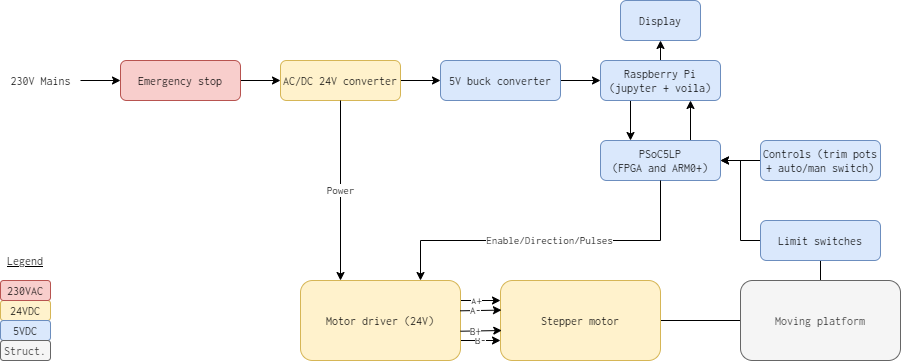

The diagram above was exported from draw.io. Its source (the exported page's mxGraphModel, read from the mxfile embedded in the PNG):
<mxGraphModel dx="1185" dy="793" grid="1" gridSize="10" guides="1" tooltips="1" connect="1" arrows="1" fold="1" page="1" pageScale="1" pageWidth="827" pageHeight="1169" math="0" shadow="0">
  <root>
    <mxCell id="0" />
    <mxCell id="1" parent="0" />
    <mxCell id="vu1IWa21np2xCeklPTIS-41" value="" style="edgeStyle=orthogonalEdgeStyle;rounded=0;orthogonalLoop=1;jettySize=auto;html=1;endArrow=none;endFill=0;fontFamily=Inconsolata;fontSource=https%3A%2F%2Ffonts.googleapis.com%2Fcss%3Ffamily%3DInconsolata;" edge="1" parent="1" source="vu1IWa21np2xCeklPTIS-1" target="vu1IWa21np2xCeklPTIS-37">
      <mxGeometry relative="1" as="geometry" />
    </mxCell>
    <mxCell id="vu1IWa21np2xCeklPTIS-1" value="Stepper motor" style="rounded=1;whiteSpace=wrap;html=1;fontFamily=Inconsolata;fontSource=https%3A%2F%2Ffonts.googleapis.com%2Fcss%3Ffamily%3DInconsolata;fillColor=#fff2cc;strokeColor=#d6b656;" vertex="1" parent="1">
      <mxGeometry x="500" y="640" width="160" height="80" as="geometry" />
    </mxCell>
    <mxCell id="vu1IWa21np2xCeklPTIS-22" value="" style="edgeStyle=orthogonalEdgeStyle;rounded=0;orthogonalLoop=1;jettySize=auto;html=1;fontFamily=Inconsolata;fontSource=https%3A%2F%2Ffonts.googleapis.com%2Fcss%3Ffamily%3DInconsolata;" edge="1" parent="1" source="vu1IWa21np2xCeklPTIS-2" target="vu1IWa21np2xCeklPTIS-20">
      <mxGeometry relative="1" as="geometry" />
    </mxCell>
    <mxCell id="vu1IWa21np2xCeklPTIS-2" value="AC/DC 24V converter" style="rounded=1;whiteSpace=wrap;html=1;fontFamily=Inconsolata;fontSource=https%3A%2F%2Ffonts.googleapis.com%2Fcss%3Ffamily%3DInconsolata;fillColor=#fff2cc;strokeColor=#d6b656;" vertex="1" parent="1">
      <mxGeometry x="280" y="420" width="120" height="40" as="geometry" />
    </mxCell>
    <mxCell id="vu1IWa21np2xCeklPTIS-3" value="" style="endArrow=classic;html=1;entryX=0;entryY=0.5;entryDx=0;entryDy=0;fontFamily=Inconsolata;fontSource=https%3A%2F%2Ffonts.googleapis.com%2Fcss%3Ffamily%3DInconsolata;" edge="1" parent="1" target="vu1IWa21np2xCeklPTIS-2">
      <mxGeometry width="50" height="50" relative="1" as="geometry">
        <mxPoint x="240" y="440" as="sourcePoint" />
        <mxPoint x="180" y="430" as="targetPoint" />
      </mxGeometry>
    </mxCell>
    <mxCell id="vu1IWa21np2xCeklPTIS-6" value="" style="edgeStyle=orthogonalEdgeStyle;rounded=0;orthogonalLoop=1;jettySize=auto;html=1;fontFamily=Inconsolata;fontSource=https%3A%2F%2Ffonts.googleapis.com%2Fcss%3Ffamily%3DInconsolata;" edge="1" parent="1" source="vu1IWa21np2xCeklPTIS-4" target="vu1IWa21np2xCeklPTIS-5">
      <mxGeometry relative="1" as="geometry" />
    </mxCell>
    <mxCell id="vu1IWa21np2xCeklPTIS-4" value="230V Mains" style="text;html=1;align=center;verticalAlign=middle;resizable=0;points=[];autosize=1;fontFamily=Inconsolata;fontSource=https%3A%2F%2Ffonts.googleapis.com%2Fcss%3Ffamily%3DInconsolata;" vertex="1" parent="1">
      <mxGeometry y="430" width="80" height="20" as="geometry" />
    </mxCell>
    <mxCell id="vu1IWa21np2xCeklPTIS-5" value="Emergency stop" style="rounded=1;whiteSpace=wrap;html=1;fontFamily=Inconsolata;fontSource=https%3A%2F%2Ffonts.googleapis.com%2Fcss%3Ffamily%3DInconsolata;fillColor=#f8cecc;strokeColor=#b85450;" vertex="1" parent="1">
      <mxGeometry x="120" y="420" width="120" height="40" as="geometry" />
    </mxCell>
    <mxCell id="vu1IWa21np2xCeklPTIS-10" value="B-" style="edgeStyle=orthogonalEdgeStyle;rounded=0;orthogonalLoop=1;jettySize=auto;html=1;exitX=1;exitY=0.75;exitDx=0;exitDy=0;entryX=0;entryY=0.75;entryDx=0;entryDy=0;fontFamily=Inconsolata;fontSource=https%3A%2F%2Ffonts.googleapis.com%2Fcss%3Ffamily%3DInconsolata;" edge="1" parent="1" source="vu1IWa21np2xCeklPTIS-7" target="vu1IWa21np2xCeklPTIS-1">
      <mxGeometry relative="1" as="geometry" />
    </mxCell>
    <mxCell id="vu1IWa21np2xCeklPTIS-11" style="edgeStyle=orthogonalEdgeStyle;rounded=0;orthogonalLoop=1;jettySize=auto;html=1;exitX=1;exitY=0.25;exitDx=0;exitDy=0;entryX=0;entryY=0.25;entryDx=0;entryDy=0;fontFamily=Inconsolata;fontSource=https%3A%2F%2Ffonts.googleapis.com%2Fcss%3Ffamily%3DInconsolata;" edge="1" parent="1" source="vu1IWa21np2xCeklPTIS-7" target="vu1IWa21np2xCeklPTIS-1">
      <mxGeometry relative="1" as="geometry" />
    </mxCell>
    <mxCell id="vu1IWa21np2xCeklPTIS-12" value="A+" style="edgeLabel;html=1;align=center;verticalAlign=middle;resizable=0;points=[];fontFamily=Inconsolata;fontSource=https%3A%2F%2Ffonts.googleapis.com%2Fcss%3Ffamily%3DInconsolata;" vertex="1" connectable="0" parent="vu1IWa21np2xCeklPTIS-11">
      <mxGeometry x="-0.2078" y="-1" relative="1" as="geometry">
        <mxPoint as="offset" />
      </mxGeometry>
    </mxCell>
    <mxCell id="vu1IWa21np2xCeklPTIS-7" value="Motor driver (24V)" style="rounded=1;whiteSpace=wrap;html=1;fontFamily=Inconsolata;fontSource=https%3A%2F%2Ffonts.googleapis.com%2Fcss%3Ffamily%3DInconsolata;fillColor=#fff2cc;strokeColor=#d6b656;" vertex="1" parent="1">
      <mxGeometry x="300" y="640" width="160" height="80" as="geometry" />
    </mxCell>
    <mxCell id="vu1IWa21np2xCeklPTIS-14" value="" style="endArrow=classic;html=1;exitX=0.998;exitY=0.379;exitDx=0;exitDy=0;exitPerimeter=0;entryX=0.006;entryY=0.37;entryDx=0;entryDy=0;entryPerimeter=0;fontFamily=Inconsolata;fontSource=https%3A%2F%2Ffonts.googleapis.com%2Fcss%3Ffamily%3DInconsolata;" edge="1" parent="1" source="vu1IWa21np2xCeklPTIS-7" target="vu1IWa21np2xCeklPTIS-1">
      <mxGeometry width="50" height="50" relative="1" as="geometry">
        <mxPoint x="470" y="650" as="sourcePoint" />
        <mxPoint x="520" y="600" as="targetPoint" />
      </mxGeometry>
    </mxCell>
    <mxCell id="vu1IWa21np2xCeklPTIS-15" value="A-" style="edgeLabel;html=1;align=center;verticalAlign=middle;resizable=0;points=[];fontFamily=Inconsolata;fontSource=https%3A%2F%2Ffonts.googleapis.com%2Fcss%3Ffamily%3DInconsolata;" vertex="1" connectable="0" parent="vu1IWa21np2xCeklPTIS-14">
      <mxGeometry x="-0.254" relative="1" as="geometry">
        <mxPoint as="offset" />
      </mxGeometry>
    </mxCell>
    <mxCell id="vu1IWa21np2xCeklPTIS-16" value="" style="endArrow=classic;html=1;exitX=0.998;exitY=0.379;exitDx=0;exitDy=0;exitPerimeter=0;entryX=0.006;entryY=0.37;entryDx=0;entryDy=0;entryPerimeter=0;fontFamily=Inconsolata;fontSource=https%3A%2F%2Ffonts.googleapis.com%2Fcss%3Ffamily%3DInconsolata;" edge="1" parent="1">
      <mxGeometry width="50" height="50" relative="1" as="geometry">
        <mxPoint x="459.99999999999994" y="690.7199999999999" as="sourcePoint" />
        <mxPoint x="501.2799999999999" y="690" as="targetPoint" />
      </mxGeometry>
    </mxCell>
    <mxCell id="vu1IWa21np2xCeklPTIS-17" value="B+" style="edgeLabel;html=1;align=center;verticalAlign=middle;resizable=0;points=[];fontFamily=Inconsolata;fontSource=https%3A%2F%2Ffonts.googleapis.com%2Fcss%3Ffamily%3DInconsolata;" vertex="1" connectable="0" parent="vu1IWa21np2xCeklPTIS-16">
      <mxGeometry x="-0.254" relative="1" as="geometry">
        <mxPoint as="offset" />
      </mxGeometry>
    </mxCell>
    <mxCell id="vu1IWa21np2xCeklPTIS-18" value="Display" style="rounded=1;whiteSpace=wrap;html=1;fontFamily=Inconsolata;fontSource=https%3A%2F%2Ffonts.googleapis.com%2Fcss%3Ffamily%3DInconsolata;fillColor=#dae8fc;strokeColor=#6c8ebf;" vertex="1" parent="1">
      <mxGeometry x="620" y="360" width="80" height="40" as="geometry" />
    </mxCell>
    <mxCell id="vu1IWa21np2xCeklPTIS-26" value="" style="edgeStyle=orthogonalEdgeStyle;rounded=0;orthogonalLoop=1;jettySize=auto;html=1;fontFamily=Inconsolata;fontSource=https%3A%2F%2Ffonts.googleapis.com%2Fcss%3Ffamily%3DInconsolata;" edge="1" parent="1" source="vu1IWa21np2xCeklPTIS-19" target="vu1IWa21np2xCeklPTIS-24">
      <mxGeometry relative="1" as="geometry" />
    </mxCell>
    <mxCell id="vu1IWa21np2xCeklPTIS-19" value="Controls (trim pots + auto/man switch)" style="rounded=1;whiteSpace=wrap;html=1;fontFamily=Inconsolata;fontSource=https%3A%2F%2Ffonts.googleapis.com%2Fcss%3Ffamily%3DInconsolata;fillColor=#dae8fc;strokeColor=#6c8ebf;" vertex="1" parent="1">
      <mxGeometry x="760" y="500" width="120" height="40" as="geometry" />
    </mxCell>
    <mxCell id="vu1IWa21np2xCeklPTIS-23" value="" style="edgeStyle=orthogonalEdgeStyle;rounded=0;orthogonalLoop=1;jettySize=auto;html=1;fontFamily=Inconsolata;fontSource=https%3A%2F%2Ffonts.googleapis.com%2Fcss%3Ffamily%3DInconsolata;" edge="1" parent="1" source="vu1IWa21np2xCeklPTIS-20" target="vu1IWa21np2xCeklPTIS-21">
      <mxGeometry relative="1" as="geometry" />
    </mxCell>
    <mxCell id="vu1IWa21np2xCeklPTIS-20" value="5V buck converter" style="rounded=1;whiteSpace=wrap;html=1;fontFamily=Inconsolata;fontSource=https%3A%2F%2Ffonts.googleapis.com%2Fcss%3Ffamily%3DInconsolata;fillColor=#dae8fc;strokeColor=#6c8ebf;" vertex="1" parent="1">
      <mxGeometry x="440" y="420" width="120" height="40" as="geometry" />
    </mxCell>
    <mxCell id="vu1IWa21np2xCeklPTIS-28" style="edgeStyle=orthogonalEdgeStyle;rounded=0;orthogonalLoop=1;jettySize=auto;html=1;exitX=0.25;exitY=1;exitDx=0;exitDy=0;entryX=0.25;entryY=0;entryDx=0;entryDy=0;fontFamily=Inconsolata;fontSource=https%3A%2F%2Ffonts.googleapis.com%2Fcss%3Ffamily%3DInconsolata;" edge="1" parent="1" source="vu1IWa21np2xCeklPTIS-21" target="vu1IWa21np2xCeklPTIS-24">
      <mxGeometry relative="1" as="geometry" />
    </mxCell>
    <mxCell id="vu1IWa21np2xCeklPTIS-30" style="edgeStyle=orthogonalEdgeStyle;rounded=0;orthogonalLoop=1;jettySize=auto;html=1;exitX=0.5;exitY=0;exitDx=0;exitDy=0;entryX=0.5;entryY=1;entryDx=0;entryDy=0;fontFamily=Inconsolata;fontSource=https%3A%2F%2Ffonts.googleapis.com%2Fcss%3Ffamily%3DInconsolata;" edge="1" parent="1" source="vu1IWa21np2xCeklPTIS-21" target="vu1IWa21np2xCeklPTIS-18">
      <mxGeometry relative="1" as="geometry" />
    </mxCell>
    <mxCell id="vu1IWa21np2xCeklPTIS-21" value="Raspberry Pi (jupyter + voila)" style="rounded=1;whiteSpace=wrap;html=1;fontFamily=Inconsolata;fontSource=https%3A%2F%2Ffonts.googleapis.com%2Fcss%3Ffamily%3DInconsolata;fillColor=#dae8fc;strokeColor=#6c8ebf;" vertex="1" parent="1">
      <mxGeometry x="600" y="420" width="120" height="40" as="geometry" />
    </mxCell>
    <mxCell id="vu1IWa21np2xCeklPTIS-29" style="edgeStyle=orthogonalEdgeStyle;rounded=0;orthogonalLoop=1;jettySize=auto;html=1;exitX=0.75;exitY=0;exitDx=0;exitDy=0;entryX=0.75;entryY=1;entryDx=0;entryDy=0;fontFamily=Inconsolata;fontSource=https%3A%2F%2Ffonts.googleapis.com%2Fcss%3Ffamily%3DInconsolata;" edge="1" parent="1" source="vu1IWa21np2xCeklPTIS-24" target="vu1IWa21np2xCeklPTIS-21">
      <mxGeometry relative="1" as="geometry" />
    </mxCell>
    <mxCell id="vu1IWa21np2xCeklPTIS-24" value="PSoC5LP&lt;br&gt;(FPGA and ARM0+)" style="rounded=1;whiteSpace=wrap;html=1;fontFamily=Inconsolata;fontSource=https%3A%2F%2Ffonts.googleapis.com%2Fcss%3Ffamily%3DInconsolata;fillColor=#dae8fc;strokeColor=#6c8ebf;" vertex="1" parent="1">
      <mxGeometry x="600" y="500" width="120" height="40" as="geometry" />
    </mxCell>
    <mxCell id="vu1IWa21np2xCeklPTIS-27" style="edgeStyle=orthogonalEdgeStyle;rounded=0;orthogonalLoop=1;jettySize=auto;html=1;entryX=1;entryY=0.5;entryDx=0;entryDy=0;fontFamily=Inconsolata;fontSource=https%3A%2F%2Ffonts.googleapis.com%2Fcss%3Ffamily%3DInconsolata;" edge="1" parent="1" source="vu1IWa21np2xCeklPTIS-25" target="vu1IWa21np2xCeklPTIS-24">
      <mxGeometry relative="1" as="geometry" />
    </mxCell>
    <mxCell id="vu1IWa21np2xCeklPTIS-38" value="" style="edgeStyle=orthogonalEdgeStyle;rounded=0;orthogonalLoop=1;jettySize=auto;html=1;fontFamily=Inconsolata;fontSource=https%3A%2F%2Ffonts.googleapis.com%2Fcss%3Ffamily%3DInconsolata;endArrow=none;endFill=0;" edge="1" parent="1" source="vu1IWa21np2xCeklPTIS-25" target="vu1IWa21np2xCeklPTIS-37">
      <mxGeometry relative="1" as="geometry" />
    </mxCell>
    <mxCell id="vu1IWa21np2xCeklPTIS-25" value="Limit switches" style="rounded=1;whiteSpace=wrap;html=1;fontFamily=Inconsolata;fontSource=https%3A%2F%2Ffonts.googleapis.com%2Fcss%3Ffamily%3DInconsolata;fillColor=#dae8fc;strokeColor=#6c8ebf;" vertex="1" parent="1">
      <mxGeometry x="760" y="580" width="120" height="40" as="geometry" />
    </mxCell>
    <mxCell id="vu1IWa21np2xCeklPTIS-31" value="Power" style="endArrow=classic;html=1;fontFamily=Inconsolata;fontSource=https%3A%2F%2Ffonts.googleapis.com%2Fcss%3Ffamily%3DInconsolata;exitX=0.5;exitY=1;exitDx=0;exitDy=0;entryX=0.25;entryY=0;entryDx=0;entryDy=0;" edge="1" parent="1" source="vu1IWa21np2xCeklPTIS-2" target="vu1IWa21np2xCeklPTIS-7">
      <mxGeometry width="50" height="50" relative="1" as="geometry">
        <mxPoint x="230" y="570" as="sourcePoint" />
        <mxPoint x="280" y="520" as="targetPoint" />
      </mxGeometry>
    </mxCell>
    <mxCell id="vu1IWa21np2xCeklPTIS-32" value="" style="endArrow=classic;html=1;fontFamily=Inconsolata;fontSource=https%3A%2F%2Ffonts.googleapis.com%2Fcss%3Ffamily%3DInconsolata;exitX=0.5;exitY=1;exitDx=0;exitDy=0;entryX=0.75;entryY=0;entryDx=0;entryDy=0;rounded=0;" edge="1" parent="1" source="vu1IWa21np2xCeklPTIS-24" target="vu1IWa21np2xCeklPTIS-7">
      <mxGeometry width="50" height="50" relative="1" as="geometry">
        <mxPoint x="450" y="640" as="sourcePoint" />
        <mxPoint x="500" y="590" as="targetPoint" />
        <Array as="points">
          <mxPoint x="660" y="600" />
          <mxPoint x="420" y="600" />
        </Array>
      </mxGeometry>
    </mxCell>
    <mxCell id="vu1IWa21np2xCeklPTIS-33" value="Enable/Direction/Pulses" style="edgeLabel;html=1;align=center;verticalAlign=middle;resizable=0;points=[];fontFamily=Inconsolata;" vertex="1" connectable="0" parent="vu1IWa21np2xCeklPTIS-32">
      <mxGeometry x="0.0104" relative="1" as="geometry">
        <mxPoint as="offset" />
      </mxGeometry>
    </mxCell>
    <mxCell id="vu1IWa21np2xCeklPTIS-34" value="24VDC" style="rounded=1;whiteSpace=wrap;html=1;fontFamily=Inconsolata;fontSource=https%3A%2F%2Ffonts.googleapis.com%2Fcss%3Ffamily%3DInconsolata;fillColor=#fff2cc;strokeColor=#d6b656;" vertex="1" parent="1">
      <mxGeometry y="660" width="50" height="20" as="geometry" />
    </mxCell>
    <mxCell id="vu1IWa21np2xCeklPTIS-35" value="5VDC" style="rounded=1;whiteSpace=wrap;html=1;fontFamily=Inconsolata;fontSource=https%3A%2F%2Ffonts.googleapis.com%2Fcss%3Ffamily%3DInconsolata;fillColor=#dae8fc;strokeColor=#6c8ebf;" vertex="1" parent="1">
      <mxGeometry y="680" width="50" height="20" as="geometry" />
    </mxCell>
    <mxCell id="vu1IWa21np2xCeklPTIS-36" value="230VAC" style="rounded=1;whiteSpace=wrap;html=1;fontFamily=Inconsolata;fontSource=https%3A%2F%2Ffonts.googleapis.com%2Fcss%3Ffamily%3DInconsolata;fillColor=#f8cecc;strokeColor=#b85450;" vertex="1" parent="1">
      <mxGeometry y="640" width="50" height="20" as="geometry" />
    </mxCell>
    <mxCell id="vu1IWa21np2xCeklPTIS-37" value="Moving platform" style="rounded=1;whiteSpace=wrap;html=1;fontFamily=Inconsolata;fontSource=https%3A%2F%2Ffonts.googleapis.com%2Fcss%3Ffamily%3DInconsolata;fillColor=#f5f5f5;strokeColor=#666666;fontColor=#333333;" vertex="1" parent="1">
      <mxGeometry x="740" y="640" width="160" height="80" as="geometry" />
    </mxCell>
    <mxCell id="vu1IWa21np2xCeklPTIS-39" value="Struct." style="rounded=1;whiteSpace=wrap;html=1;fontFamily=Inconsolata;fontSource=https%3A%2F%2Ffonts.googleapis.com%2Fcss%3Ffamily%3DInconsolata;fillColor=#f5f5f5;strokeColor=#666666;fontColor=#333333;" vertex="1" parent="1">
      <mxGeometry y="700" width="50" height="20" as="geometry" />
    </mxCell>
    <mxCell id="vu1IWa21np2xCeklPTIS-40" value="&lt;u&gt;Legend&lt;/u&gt;" style="text;html=1;strokeColor=none;fillColor=none;align=center;verticalAlign=middle;whiteSpace=wrap;rounded=0;fontFamily=Inconsolata;fontSource=https%3A%2F%2Ffonts.googleapis.com%2Fcss%3Ffamily%3DInconsolata;" vertex="1" parent="1">
      <mxGeometry x="5" y="610" width="40" height="20" as="geometry" />
    </mxCell>
  </root>
</mxGraphModel>